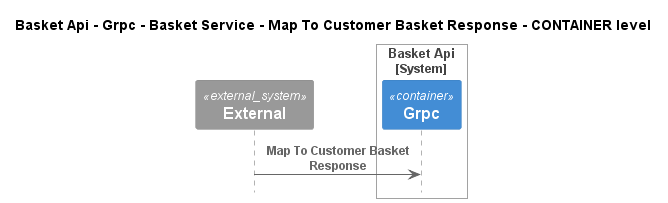

The diagram above was rendered by PlantUML. Its source (embedded in the PNG):
@startuml
!pragma layout smetana
!include ..\..\..\..\..\..\..\..\.c4s\C4_Sequence.puml

title Basket Api - Grpc - Basket Service - Map To Customer Basket Response - CONTAINER level

System_Ext(C4InterFlow.SoftwareSystems.ExternalSystem, "External", "")

System_Boundary(dotnet.eShop.Architecture.SoftwareSystems.BasketApi, "Basket Api")
    Container(dotnet.eShop.Architecture.SoftwareSystems.BasketApi.Containers.Grpc, "Grpc", "", "")
Boundary_End()

Rel(C4InterFlow.SoftwareSystems.ExternalSystem, dotnet.eShop.Architecture.SoftwareSystems.BasketApi.Containers.Grpc, "Map To Customer Basket Response")


@enduml